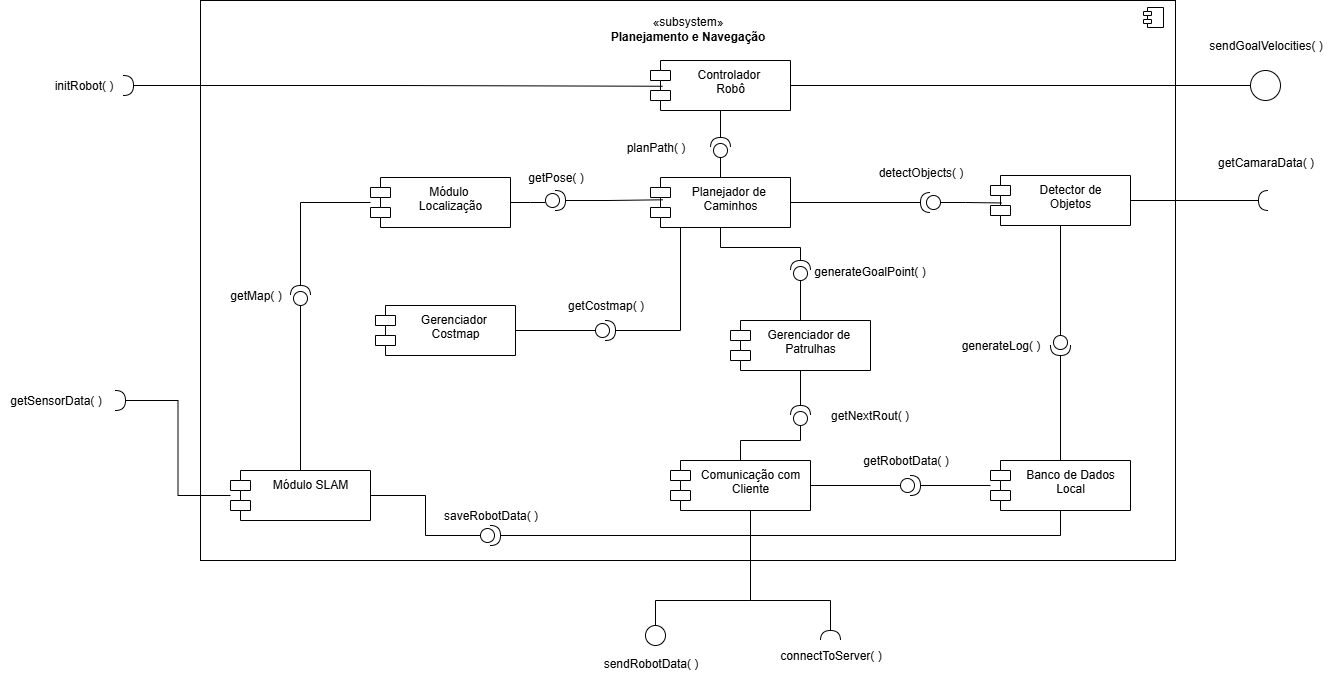

The diagram above was exported from draw.io. Its source (the exported page's mxGraphModel, read from the mxfile embedded in the PNG):
<mxGraphModel dx="1385" dy="746" grid="1" gridSize="10" guides="1" tooltips="1" connect="1" arrows="1" fold="1" page="1" pageScale="1" pageWidth="1654" pageHeight="1169" math="0" shadow="0">
  <root>
    <mxCell id="0" />
    <mxCell id="1" parent="0" />
    <mxCell id="9AuPw6ktBJ4gC9E0tlox-13" value="«subsystem»&lt;br&gt;&lt;b&gt;Planejamento e Navegação&lt;/b&gt;&lt;div&gt;&lt;b&gt;&lt;br&gt;&lt;/b&gt;&lt;/div&gt;&lt;div&gt;&lt;b&gt;&lt;br&gt;&lt;/b&gt;&lt;/div&gt;&lt;div&gt;&lt;b&gt;&lt;br&gt;&lt;/b&gt;&lt;/div&gt;&lt;div&gt;&lt;b&gt;&lt;br&gt;&lt;/b&gt;&lt;/div&gt;&lt;div&gt;&lt;b&gt;&lt;br&gt;&lt;/b&gt;&lt;div&gt;&lt;b&gt;&lt;br&gt;&lt;/b&gt;&lt;/div&gt;&lt;div&gt;&lt;b&gt;&lt;br&gt;&lt;/b&gt;&lt;/div&gt;&lt;div&gt;&lt;b&gt;&lt;br&gt;&lt;/b&gt;&lt;/div&gt;&lt;div&gt;&lt;b&gt;&lt;br&gt;&lt;/b&gt;&lt;/div&gt;&lt;div&gt;&lt;b&gt;&lt;br&gt;&lt;/b&gt;&lt;/div&gt;&lt;div&gt;&lt;b&gt;&lt;br&gt;&lt;/b&gt;&lt;/div&gt;&lt;div&gt;&lt;b&gt;&lt;br&gt;&lt;/b&gt;&lt;/div&gt;&lt;div&gt;&lt;b&gt;&lt;br&gt;&lt;/b&gt;&lt;/div&gt;&lt;div&gt;&lt;b&gt;&lt;br&gt;&lt;/b&gt;&lt;/div&gt;&lt;div&gt;&lt;b&gt;&lt;br&gt;&lt;/b&gt;&lt;/div&gt;&lt;div&gt;&lt;b&gt;&lt;br&gt;&lt;/b&gt;&lt;/div&gt;&lt;div&gt;&lt;b&gt;&lt;br&gt;&lt;/b&gt;&lt;/div&gt;&lt;div&gt;&lt;b&gt;&lt;br&gt;&lt;/b&gt;&lt;/div&gt;&lt;div&gt;&lt;b&gt;&lt;br&gt;&lt;/b&gt;&lt;/div&gt;&lt;div&gt;&lt;b&gt;&lt;br&gt;&lt;/b&gt;&lt;/div&gt;&lt;div&gt;&lt;b&gt;&lt;br&gt;&lt;/b&gt;&lt;/div&gt;&lt;div&gt;&lt;b&gt;&lt;br&gt;&lt;/b&gt;&lt;/div&gt;&lt;div&gt;&lt;b&gt;&lt;br&gt;&lt;/b&gt;&lt;/div&gt;&lt;div&gt;&lt;b&gt;&lt;br&gt;&lt;/b&gt;&lt;/div&gt;&lt;div&gt;&lt;b&gt;&lt;br&gt;&lt;/b&gt;&lt;/div&gt;&lt;div&gt;&lt;b&gt;&lt;br&gt;&lt;/b&gt;&lt;/div&gt;&lt;div&gt;&lt;b&gt;&lt;br&gt;&lt;/b&gt;&lt;/div&gt;&lt;div&gt;&lt;b&gt;&lt;br&gt;&lt;/b&gt;&lt;/div&gt;&lt;div&gt;&lt;b&gt;&lt;br&gt;&lt;/b&gt;&lt;/div&gt;&lt;div&gt;&lt;b&gt;&lt;br&gt;&lt;/b&gt;&lt;/div&gt;&lt;div&gt;&lt;b&gt;&lt;br&gt;&lt;/b&gt;&lt;/div&gt;&lt;div&gt;&lt;b&gt;&lt;br&gt;&lt;/b&gt;&lt;/div&gt;&lt;div&gt;&lt;b&gt;&lt;br&gt;&lt;/b&gt;&lt;/div&gt;&lt;div&gt;&lt;b&gt;&lt;br&gt;&lt;/b&gt;&lt;/div&gt;&lt;div&gt;&lt;b&gt;&lt;br&gt;&lt;/b&gt;&lt;/div&gt;&lt;/div&gt;" style="html=1;dropTarget=0;whiteSpace=wrap;" parent="1" vertex="1">
      <mxGeometry x="500" y="50" width="975" height="560" as="geometry" />
    </mxCell>
    <mxCell id="9AuPw6ktBJ4gC9E0tlox-14" value="" style="shape=module;jettyWidth=8;jettyHeight=4;" parent="9AuPw6ktBJ4gC9E0tlox-13" vertex="1">
      <mxGeometry x="1" width="20" height="20" relative="1" as="geometry">
        <mxPoint x="-32" y="7" as="offset" />
      </mxGeometry>
    </mxCell>
    <mxCell id="9AuPw6ktBJ4gC9E0tlox-1" value="Planejador de&amp;nbsp;&lt;div&gt;Caminhos&lt;/div&gt;" style="shape=module;align=left;spacingLeft=20;align=center;verticalAlign=top;whiteSpace=wrap;html=1;" parent="1" vertex="1">
      <mxGeometry x="950" y="227" width="140" height="50" as="geometry" />
    </mxCell>
    <mxCell id="9AuPw6ktBJ4gC9E0tlox-20" value="" style="edgeStyle=orthogonalEdgeStyle;rounded=0;orthogonalLoop=1;jettySize=auto;html=1;endArrow=none;endFill=0;" parent="1" source="9AuPw6ktBJ4gC9E0tlox-2" target="9AuPw6ktBJ4gC9E0tlox-19" edge="1">
      <mxGeometry relative="1" as="geometry" />
    </mxCell>
    <mxCell id="9AuPw6ktBJ4gC9E0tlox-2" value="Controlador&amp;nbsp;&lt;div&gt;Robô&lt;/div&gt;" style="shape=module;align=left;spacingLeft=20;align=center;verticalAlign=top;whiteSpace=wrap;html=1;" parent="1" vertex="1">
      <mxGeometry x="950" y="110" width="140" height="50" as="geometry" />
    </mxCell>
    <mxCell id="9AuPw6ktBJ4gC9E0tlox-3" value="Gerenciador&amp;nbsp;&lt;div&gt;Costmap&lt;/div&gt;" style="shape=module;align=left;spacingLeft=20;align=center;verticalAlign=top;whiteSpace=wrap;html=1;" parent="1" vertex="1">
      <mxGeometry x="675" y="355" width="140" height="50" as="geometry" />
    </mxCell>
    <mxCell id="9AuPw6ktBJ4gC9E0tlox-4" value="Detector de&lt;div&gt;Objetos&lt;/div&gt;" style="shape=module;align=left;spacingLeft=20;align=center;verticalAlign=top;whiteSpace=wrap;html=1;" parent="1" vertex="1">
      <mxGeometry x="1290" y="225" width="140" height="50" as="geometry" />
    </mxCell>
    <mxCell id="9AuPw6ktBJ4gC9E0tlox-5" value="Módulo SLAM" style="shape=module;align=left;spacingLeft=20;align=center;verticalAlign=top;whiteSpace=wrap;html=1;" parent="1" vertex="1">
      <mxGeometry x="530" y="520" width="140" height="50" as="geometry" />
    </mxCell>
    <mxCell id="9AuPw6ktBJ4gC9E0tlox-6" value="Módulo&amp;nbsp;&lt;div&gt;Localização&lt;/div&gt;" style="shape=module;align=left;spacingLeft=20;align=center;verticalAlign=top;whiteSpace=wrap;html=1;" parent="1" vertex="1">
      <mxGeometry x="670" y="227" width="140" height="50" as="geometry" />
    </mxCell>
    <mxCell id="9AuPw6ktBJ4gC9E0tlox-9" value="Gerenciador de&amp;nbsp;&lt;div&gt;Patrulhas&lt;/div&gt;" style="shape=module;align=left;spacingLeft=20;align=center;verticalAlign=top;whiteSpace=wrap;html=1;" parent="1" vertex="1">
      <mxGeometry x="1030" y="370" width="140" height="50" as="geometry" />
    </mxCell>
    <mxCell id="9AuPw6ktBJ4gC9E0tlox-85" style="edgeStyle=orthogonalEdgeStyle;rounded=0;orthogonalLoop=1;jettySize=auto;html=1;entryX=0.5;entryY=0;entryDx=0;entryDy=0;endArrow=none;endFill=0;" parent="1" source="9AuPw6ktBJ4gC9E0tlox-11" target="9AuPw6ktBJ4gC9E0tlox-70" edge="1">
      <mxGeometry relative="1" as="geometry">
        <Array as="points">
          <mxPoint x="1050" y="650" />
          <mxPoint x="955" y="650" />
        </Array>
      </mxGeometry>
    </mxCell>
    <mxCell id="9AuPw6ktBJ4gC9E0tlox-11" value="Comunicação com&lt;div&gt;Cliente&lt;/div&gt;" style="shape=module;align=left;spacingLeft=20;align=center;verticalAlign=top;whiteSpace=wrap;html=1;" parent="1" vertex="1">
      <mxGeometry x="970" y="510" width="140" height="50" as="geometry" />
    </mxCell>
    <mxCell id="9AuPw6ktBJ4gC9E0tlox-12" value="Banco de Dados&lt;div&gt;Local&lt;/div&gt;" style="shape=module;align=left;spacingLeft=20;align=center;verticalAlign=top;whiteSpace=wrap;html=1;" parent="1" vertex="1">
      <mxGeometry x="1290" y="510" width="140" height="50" as="geometry" />
    </mxCell>
    <mxCell id="9AuPw6ktBJ4gC9E0tlox-19" value="" style="ellipse;whiteSpace=wrap;html=1;verticalAlign=top;spacingLeft=20;" parent="1" vertex="1">
      <mxGeometry x="1550" y="120" width="30" height="30" as="geometry" />
    </mxCell>
    <mxCell id="9AuPw6ktBJ4gC9E0tlox-21" value="sendGoalVelocities( )" style="text;html=1;align=center;verticalAlign=middle;resizable=0;points=[];autosize=1;strokeColor=none;fillColor=none;" parent="1" vertex="1">
      <mxGeometry x="1495" y="80" width="140" height="30" as="geometry" />
    </mxCell>
    <mxCell id="9AuPw6ktBJ4gC9E0tlox-22" value="initRobot( )" style="text;html=1;align=center;verticalAlign=middle;resizable=0;points=[];autosize=1;strokeColor=none;fillColor=none;" parent="1" vertex="1">
      <mxGeometry x="343" y="120" width="80" height="30" as="geometry" />
    </mxCell>
    <mxCell id="9AuPw6ktBJ4gC9E0tlox-23" value="" style="shape=requiredInterface;html=1;verticalLabelPosition=bottom;sketch=0;" parent="1" vertex="1">
      <mxGeometry x="423" y="125" width="10" height="20" as="geometry" />
    </mxCell>
    <mxCell id="9AuPw6ktBJ4gC9E0tlox-28" style="edgeStyle=orthogonalEdgeStyle;rounded=0;orthogonalLoop=1;jettySize=auto;html=1;entryX=0.5;entryY=1;entryDx=0;entryDy=0;endArrow=none;endFill=0;" parent="1" source="9AuPw6ktBJ4gC9E0tlox-24" target="9AuPw6ktBJ4gC9E0tlox-2" edge="1">
      <mxGeometry relative="1" as="geometry" />
    </mxCell>
    <mxCell id="9AuPw6ktBJ4gC9E0tlox-48" value="" style="edgeStyle=orthogonalEdgeStyle;rounded=0;orthogonalLoop=1;jettySize=auto;html=1;endArrow=none;endFill=0;" parent="1" source="9AuPw6ktBJ4gC9E0tlox-24" target="9AuPw6ktBJ4gC9E0tlox-1" edge="1">
      <mxGeometry relative="1" as="geometry" />
    </mxCell>
    <mxCell id="9AuPw6ktBJ4gC9E0tlox-24" value="" style="shape=providedRequiredInterface;html=1;verticalLabelPosition=bottom;sketch=0;direction=north;" parent="1" vertex="1">
      <mxGeometry x="1010" y="187" width="20" height="20" as="geometry" />
    </mxCell>
    <mxCell id="9AuPw6ktBJ4gC9E0tlox-25" value="planPath( )" style="text;html=1;align=center;verticalAlign=middle;resizable=0;points=[];autosize=1;strokeColor=none;fillColor=none;" parent="1" vertex="1">
      <mxGeometry x="915" y="182" width="80" height="30" as="geometry" />
    </mxCell>
    <mxCell id="9AuPw6ktBJ4gC9E0tlox-74" style="edgeStyle=orthogonalEdgeStyle;rounded=0;orthogonalLoop=1;jettySize=auto;html=1;entryX=1;entryY=0.5;entryDx=0;entryDy=0;endArrow=none;endFill=0;" parent="1" source="9AuPw6ktBJ4gC9E0tlox-29" target="9AuPw6ktBJ4gC9E0tlox-6" edge="1">
      <mxGeometry relative="1" as="geometry">
        <Array as="points">
          <mxPoint x="830" y="252" />
          <mxPoint x="830" y="252" />
        </Array>
      </mxGeometry>
    </mxCell>
    <mxCell id="9AuPw6ktBJ4gC9E0tlox-29" value="" style="shape=providedRequiredInterface;html=1;verticalLabelPosition=bottom;sketch=0;direction=east;" parent="1" vertex="1">
      <mxGeometry x="845" y="240" width="20" height="20" as="geometry" />
    </mxCell>
    <mxCell id="9AuPw6ktBJ4gC9E0tlox-32" value="getPose( )" style="text;html=1;align=center;verticalAlign=middle;resizable=0;points=[];autosize=1;strokeColor=none;fillColor=none;" parent="1" vertex="1">
      <mxGeometry x="815" y="212" width="80" height="30" as="geometry" />
    </mxCell>
    <mxCell id="9AuPw6ktBJ4gC9E0tlox-36" value="getSensorData( )" style="text;html=1;align=center;verticalAlign=middle;resizable=0;points=[];autosize=1;strokeColor=none;fillColor=none;" parent="1" vertex="1">
      <mxGeometry x="300" y="435" width="110" height="30" as="geometry" />
    </mxCell>
    <mxCell id="9AuPw6ktBJ4gC9E0tlox-37" value="" style="shape=providedRequiredInterface;html=1;verticalLabelPosition=bottom;sketch=0;direction=east;" parent="1" vertex="1">
      <mxGeometry x="895" y="370" width="20" height="20" as="geometry" />
    </mxCell>
    <mxCell id="9AuPw6ktBJ4gC9E0tlox-40" value="getCostmap( )" style="text;html=1;align=center;verticalAlign=middle;resizable=0;points=[];autosize=1;strokeColor=none;fillColor=none;" parent="1" vertex="1">
      <mxGeometry x="855" y="340" width="100" height="30" as="geometry" />
    </mxCell>
    <mxCell id="9AuPw6ktBJ4gC9E0tlox-77" style="edgeStyle=orthogonalEdgeStyle;rounded=0;orthogonalLoop=1;jettySize=auto;html=1;entryX=1;entryY=0.5;entryDx=0;entryDy=0;endArrow=none;endFill=0;" parent="1" source="9AuPw6ktBJ4gC9E0tlox-41" target="9AuPw6ktBJ4gC9E0tlox-1" edge="1">
      <mxGeometry relative="1" as="geometry" />
    </mxCell>
    <mxCell id="9AuPw6ktBJ4gC9E0tlox-41" value="" style="shape=providedRequiredInterface;html=1;verticalLabelPosition=bottom;sketch=0;direction=west;" parent="1" vertex="1">
      <mxGeometry x="1220" y="242" width="20" height="20" as="geometry" />
    </mxCell>
    <mxCell id="9AuPw6ktBJ4gC9E0tlox-44" value="detectObjects( )" style="text;html=1;align=center;verticalAlign=middle;resizable=0;points=[];autosize=1;strokeColor=none;fillColor=none;" parent="1" vertex="1">
      <mxGeometry x="1165" y="207" width="110" height="30" as="geometry" />
    </mxCell>
    <mxCell id="9AuPw6ktBJ4gC9E0tlox-53" value="" style="shape=providedRequiredInterface;html=1;verticalLabelPosition=bottom;sketch=0;direction=north;" parent="1" vertex="1">
      <mxGeometry x="590" y="335" width="20" height="20" as="geometry" />
    </mxCell>
    <mxCell id="9AuPw6ktBJ4gC9E0tlox-54" value="getMap( )" style="text;html=1;align=center;verticalAlign=middle;resizable=0;points=[];autosize=1;strokeColor=none;fillColor=none;" parent="1" vertex="1">
      <mxGeometry x="520" y="330" width="70" height="30" as="geometry" />
    </mxCell>
    <mxCell id="9AuPw6ktBJ4gC9E0tlox-55" value="" style="shape=requiredInterface;html=1;verticalLabelPosition=bottom;sketch=0;" parent="1" vertex="1">
      <mxGeometry x="415" y="440" width="10" height="20" as="geometry" />
    </mxCell>
    <mxCell id="9AuPw6ktBJ4gC9E0tlox-79" style="edgeStyle=orthogonalEdgeStyle;rounded=0;orthogonalLoop=1;jettySize=auto;html=1;entryX=1;entryY=0.5;entryDx=0;entryDy=0;endArrow=none;endFill=0;" parent="1" source="9AuPw6ktBJ4gC9E0tlox-56" target="9AuPw6ktBJ4gC9E0tlox-4" edge="1">
      <mxGeometry relative="1" as="geometry" />
    </mxCell>
    <mxCell id="9AuPw6ktBJ4gC9E0tlox-56" value="" style="shape=requiredInterface;html=1;verticalLabelPosition=bottom;sketch=0;direction=west;" parent="1" vertex="1">
      <mxGeometry x="1558" y="240" width="10" height="20" as="geometry" />
    </mxCell>
    <mxCell id="9AuPw6ktBJ4gC9E0tlox-57" value="getCamaraData( )" style="text;html=1;align=center;verticalAlign=middle;resizable=0;points=[];autosize=1;strokeColor=none;fillColor=none;" parent="1" vertex="1">
      <mxGeometry x="1505" y="197" width="120" height="30" as="geometry" />
    </mxCell>
    <mxCell id="9AuPw6ktBJ4gC9E0tlox-59" value="" style="shape=requiredInterface;html=1;verticalLabelPosition=bottom;sketch=0;direction=north;" parent="1" vertex="1">
      <mxGeometry x="1120" y="680" width="20" height="10" as="geometry" />
    </mxCell>
    <mxCell id="9AuPw6ktBJ4gC9E0tlox-60" value="connectToServer( )" style="text;html=1;align=center;verticalAlign=middle;resizable=0;points=[];autosize=1;strokeColor=none;fillColor=none;" parent="1" vertex="1">
      <mxGeometry x="1070" y="690" width="120" height="30" as="geometry" />
    </mxCell>
    <mxCell id="9AuPw6ktBJ4gC9E0tlox-87" style="edgeStyle=orthogonalEdgeStyle;rounded=0;orthogonalLoop=1;jettySize=auto;html=1;entryX=0.5;entryY=1;entryDx=0;entryDy=0;endArrow=none;endFill=0;" parent="1" source="9AuPw6ktBJ4gC9E0tlox-61" target="9AuPw6ktBJ4gC9E0tlox-9" edge="1">
      <mxGeometry relative="1" as="geometry" />
    </mxCell>
    <mxCell id="9AuPw6ktBJ4gC9E0tlox-61" value="" style="shape=providedRequiredInterface;html=1;verticalLabelPosition=bottom;sketch=0;direction=north;" parent="1" vertex="1">
      <mxGeometry x="1090" y="455" width="20" height="20" as="geometry" />
    </mxCell>
    <mxCell id="9AuPw6ktBJ4gC9E0tlox-89" style="edgeStyle=orthogonalEdgeStyle;rounded=0;orthogonalLoop=1;jettySize=auto;html=1;entryX=0.5;entryY=1;entryDx=0;entryDy=0;endArrow=none;endFill=0;" parent="1" source="9AuPw6ktBJ4gC9E0tlox-62" target="9AuPw6ktBJ4gC9E0tlox-1" edge="1">
      <mxGeometry relative="1" as="geometry">
        <Array as="points">
          <mxPoint x="1100" y="297" />
          <mxPoint x="1020" y="297" />
        </Array>
      </mxGeometry>
    </mxCell>
    <mxCell id="9AuPw6ktBJ4gC9E0tlox-62" value="" style="shape=providedRequiredInterface;html=1;verticalLabelPosition=bottom;sketch=0;direction=north;" parent="1" vertex="1">
      <mxGeometry x="1090" y="310" width="20" height="20" as="geometry" />
    </mxCell>
    <mxCell id="9AuPw6ktBJ4gC9E0tlox-63" value="generateGoalPoint( )" style="text;html=1;align=center;verticalAlign=middle;resizable=0;points=[];autosize=1;strokeColor=none;fillColor=none;" parent="1" vertex="1">
      <mxGeometry x="1104" y="306" width="130" height="30" as="geometry" />
    </mxCell>
    <mxCell id="9AuPw6ktBJ4gC9E0tlox-64" value="getNextRout( )" style="text;html=1;align=center;verticalAlign=middle;resizable=0;points=[];autosize=1;strokeColor=none;fillColor=none;" parent="1" vertex="1">
      <mxGeometry x="1119" y="450" width="100" height="30" as="geometry" />
    </mxCell>
    <mxCell id="9AuPw6ktBJ4gC9E0tlox-65" value="" style="shape=providedRequiredInterface;html=1;verticalLabelPosition=bottom;sketch=0;" parent="1" vertex="1">
      <mxGeometry x="1200" y="525" width="20" height="20" as="geometry" />
    </mxCell>
    <mxCell id="9AuPw6ktBJ4gC9E0tlox-91" style="edgeStyle=orthogonalEdgeStyle;rounded=0;orthogonalLoop=1;jettySize=auto;html=1;entryX=0.5;entryY=1;entryDx=0;entryDy=0;endArrow=none;endFill=0;" parent="1" source="9AuPw6ktBJ4gC9E0tlox-67" target="9AuPw6ktBJ4gC9E0tlox-12" edge="1">
      <mxGeometry relative="1" as="geometry" />
    </mxCell>
    <mxCell id="9AuPw6ktBJ4gC9E0tlox-67" value="" style="shape=providedRequiredInterface;html=1;verticalLabelPosition=bottom;sketch=0;" parent="1" vertex="1">
      <mxGeometry x="780" y="575" width="20" height="20" as="geometry" />
    </mxCell>
    <mxCell id="9AuPw6ktBJ4gC9E0tlox-68" value="saveRobotData( )" style="text;html=1;align=center;verticalAlign=middle;resizable=0;points=[];autosize=1;strokeColor=none;fillColor=none;" parent="1" vertex="1">
      <mxGeometry x="730" y="550" width="120" height="30" as="geometry" />
    </mxCell>
    <mxCell id="9AuPw6ktBJ4gC9E0tlox-69" value="getRobotData( )" style="text;html=1;align=center;verticalAlign=middle;resizable=0;points=[];autosize=1;strokeColor=none;fillColor=none;" parent="1" vertex="1">
      <mxGeometry x="1150" y="495" width="110" height="30" as="geometry" />
    </mxCell>
    <mxCell id="9AuPw6ktBJ4gC9E0tlox-70" value="" style="ellipse;whiteSpace=wrap;html=1;" parent="1" vertex="1">
      <mxGeometry x="945" y="675" width="20" height="20" as="geometry" />
    </mxCell>
    <mxCell id="9AuPw6ktBJ4gC9E0tlox-71" value="sendRobotData( )" style="text;html=1;align=center;verticalAlign=middle;resizable=0;points=[];autosize=1;strokeColor=none;fillColor=none;" parent="1" vertex="1">
      <mxGeometry x="890" y="698" width="120" height="30" as="geometry" />
    </mxCell>
    <mxCell id="9AuPw6ktBJ4gC9E0tlox-81" style="edgeStyle=orthogonalEdgeStyle;rounded=0;orthogonalLoop=1;jettySize=auto;html=1;entryX=0.5;entryY=0;entryDx=0;entryDy=0;endArrow=none;endFill=0;" parent="1" source="9AuPw6ktBJ4gC9E0tlox-72" target="9AuPw6ktBJ4gC9E0tlox-12" edge="1">
      <mxGeometry relative="1" as="geometry" />
    </mxCell>
    <mxCell id="9AuPw6ktBJ4gC9E0tlox-72" value="" style="shape=providedRequiredInterface;html=1;verticalLabelPosition=bottom;sketch=0;direction=south;" parent="1" vertex="1">
      <mxGeometry x="1350" y="385" width="20" height="20" as="geometry" />
    </mxCell>
    <mxCell id="9AuPw6ktBJ4gC9E0tlox-73" value="generateLog( )" style="text;html=1;align=center;verticalAlign=middle;resizable=0;points=[];autosize=1;strokeColor=none;fillColor=none;" parent="1" vertex="1">
      <mxGeometry x="1250" y="380" width="100" height="30" as="geometry" />
    </mxCell>
    <mxCell id="9AuPw6ktBJ4gC9E0tlox-75" style="edgeStyle=orthogonalEdgeStyle;rounded=0;orthogonalLoop=1;jettySize=auto;html=1;entryX=0.087;entryY=0.446;entryDx=0;entryDy=0;entryPerimeter=0;endArrow=none;endFill=0;" parent="1" source="9AuPw6ktBJ4gC9E0tlox-29" target="9AuPw6ktBJ4gC9E0tlox-1" edge="1">
      <mxGeometry relative="1" as="geometry" />
    </mxCell>
    <mxCell id="9AuPw6ktBJ4gC9E0tlox-76" style="edgeStyle=orthogonalEdgeStyle;rounded=0;orthogonalLoop=1;jettySize=auto;html=1;entryX=0.086;entryY=0.515;entryDx=0;entryDy=0;entryPerimeter=0;endArrow=none;endFill=0;" parent="1" source="9AuPw6ktBJ4gC9E0tlox-23" target="9AuPw6ktBJ4gC9E0tlox-2" edge="1">
      <mxGeometry relative="1" as="geometry" />
    </mxCell>
    <mxCell id="9AuPw6ktBJ4gC9E0tlox-78" style="edgeStyle=orthogonalEdgeStyle;rounded=0;orthogonalLoop=1;jettySize=auto;html=1;entryX=0.078;entryY=0.549;entryDx=0;entryDy=0;entryPerimeter=0;endArrow=none;endFill=0;" parent="1" source="9AuPw6ktBJ4gC9E0tlox-41" target="9AuPw6ktBJ4gC9E0tlox-4" edge="1">
      <mxGeometry relative="1" as="geometry" />
    </mxCell>
    <mxCell id="9AuPw6ktBJ4gC9E0tlox-80" style="edgeStyle=orthogonalEdgeStyle;rounded=0;orthogonalLoop=1;jettySize=auto;html=1;entryX=0;entryY=0.5;entryDx=0;entryDy=0;entryPerimeter=0;endArrow=none;endFill=0;" parent="1" source="9AuPw6ktBJ4gC9E0tlox-4" target="9AuPw6ktBJ4gC9E0tlox-72" edge="1">
      <mxGeometry relative="1" as="geometry" />
    </mxCell>
    <mxCell id="9AuPw6ktBJ4gC9E0tlox-82" style="edgeStyle=orthogonalEdgeStyle;rounded=0;orthogonalLoop=1;jettySize=auto;html=1;entryX=1;entryY=0.5;entryDx=0;entryDy=0;entryPerimeter=0;endArrow=none;endFill=0;" parent="1" source="9AuPw6ktBJ4gC9E0tlox-12" target="9AuPw6ktBJ4gC9E0tlox-65" edge="1">
      <mxGeometry relative="1" as="geometry" />
    </mxCell>
    <mxCell id="9AuPw6ktBJ4gC9E0tlox-83" style="edgeStyle=orthogonalEdgeStyle;rounded=0;orthogonalLoop=1;jettySize=auto;html=1;entryX=0;entryY=0.5;entryDx=0;entryDy=0;entryPerimeter=0;endArrow=none;endFill=0;" parent="1" source="9AuPw6ktBJ4gC9E0tlox-11" target="9AuPw6ktBJ4gC9E0tlox-65" edge="1">
      <mxGeometry relative="1" as="geometry" />
    </mxCell>
    <mxCell id="9AuPw6ktBJ4gC9E0tlox-84" style="edgeStyle=orthogonalEdgeStyle;rounded=0;orthogonalLoop=1;jettySize=auto;html=1;entryX=1;entryY=0.5;entryDx=0;entryDy=0;entryPerimeter=0;endArrow=none;endFill=0;" parent="1" source="9AuPw6ktBJ4gC9E0tlox-11" target="9AuPw6ktBJ4gC9E0tlox-59" edge="1">
      <mxGeometry relative="1" as="geometry">
        <Array as="points">
          <mxPoint x="1050" y="650" />
          <mxPoint x="1130" y="650" />
        </Array>
      </mxGeometry>
    </mxCell>
    <mxCell id="9AuPw6ktBJ4gC9E0tlox-86" style="edgeStyle=orthogonalEdgeStyle;rounded=0;orthogonalLoop=1;jettySize=auto;html=1;entryX=0;entryY=0.5;entryDx=0;entryDy=0;entryPerimeter=0;endArrow=none;endFill=0;" parent="1" source="9AuPw6ktBJ4gC9E0tlox-11" target="9AuPw6ktBJ4gC9E0tlox-61" edge="1">
      <mxGeometry relative="1" as="geometry" />
    </mxCell>
    <mxCell id="9AuPw6ktBJ4gC9E0tlox-88" style="edgeStyle=orthogonalEdgeStyle;rounded=0;orthogonalLoop=1;jettySize=auto;html=1;entryX=0;entryY=0.5;entryDx=0;entryDy=0;entryPerimeter=0;endArrow=none;endFill=0;" parent="1" source="9AuPw6ktBJ4gC9E0tlox-9" target="9AuPw6ktBJ4gC9E0tlox-62" edge="1">
      <mxGeometry relative="1" as="geometry" />
    </mxCell>
    <mxCell id="9AuPw6ktBJ4gC9E0tlox-90" style="edgeStyle=orthogonalEdgeStyle;rounded=0;orthogonalLoop=1;jettySize=auto;html=1;entryX=0;entryY=0.5;entryDx=0;entryDy=0;entryPerimeter=0;endArrow=none;endFill=0;" parent="1" source="9AuPw6ktBJ4gC9E0tlox-5" target="9AuPw6ktBJ4gC9E0tlox-67" edge="1">
      <mxGeometry relative="1" as="geometry" />
    </mxCell>
    <mxCell id="9AuPw6ktBJ4gC9E0tlox-93" style="edgeStyle=orthogonalEdgeStyle;rounded=0;orthogonalLoop=1;jettySize=auto;html=1;entryX=1;entryY=0.5;entryDx=0;entryDy=0;entryPerimeter=0;endArrow=none;endFill=0;" parent="1" source="9AuPw6ktBJ4gC9E0tlox-5" target="9AuPw6ktBJ4gC9E0tlox-55" edge="1">
      <mxGeometry relative="1" as="geometry" />
    </mxCell>
    <mxCell id="9AuPw6ktBJ4gC9E0tlox-94" style="edgeStyle=orthogonalEdgeStyle;rounded=0;orthogonalLoop=1;jettySize=auto;html=1;entryX=0;entryY=0.5;entryDx=0;entryDy=0;entryPerimeter=0;endArrow=none;endFill=0;" parent="1" source="9AuPw6ktBJ4gC9E0tlox-5" target="9AuPw6ktBJ4gC9E0tlox-53" edge="1">
      <mxGeometry relative="1" as="geometry" />
    </mxCell>
    <mxCell id="9AuPw6ktBJ4gC9E0tlox-96" style="edgeStyle=orthogonalEdgeStyle;rounded=0;orthogonalLoop=1;jettySize=auto;html=1;entryX=1;entryY=0.5;entryDx=0;entryDy=0;entryPerimeter=0;endArrow=none;endFill=0;" parent="1" source="9AuPw6ktBJ4gC9E0tlox-6" target="9AuPw6ktBJ4gC9E0tlox-53" edge="1">
      <mxGeometry relative="1" as="geometry" />
    </mxCell>
    <mxCell id="9AuPw6ktBJ4gC9E0tlox-97" style="edgeStyle=orthogonalEdgeStyle;rounded=0;orthogonalLoop=1;jettySize=auto;html=1;entryX=0;entryY=0.5;entryDx=0;entryDy=0;entryPerimeter=0;endArrow=none;endFill=0;" parent="1" source="9AuPw6ktBJ4gC9E0tlox-3" target="9AuPw6ktBJ4gC9E0tlox-37" edge="1">
      <mxGeometry relative="1" as="geometry" />
    </mxCell>
    <mxCell id="9AuPw6ktBJ4gC9E0tlox-98" style="edgeStyle=orthogonalEdgeStyle;rounded=0;orthogonalLoop=1;jettySize=auto;html=1;entryX=1;entryY=0.5;entryDx=0;entryDy=0;entryPerimeter=0;endArrow=none;endFill=0;" parent="1" source="9AuPw6ktBJ4gC9E0tlox-1" target="9AuPw6ktBJ4gC9E0tlox-37" edge="1">
      <mxGeometry relative="1" as="geometry">
        <Array as="points">
          <mxPoint x="980" y="380" />
        </Array>
      </mxGeometry>
    </mxCell>
  </root>
</mxGraphModel>